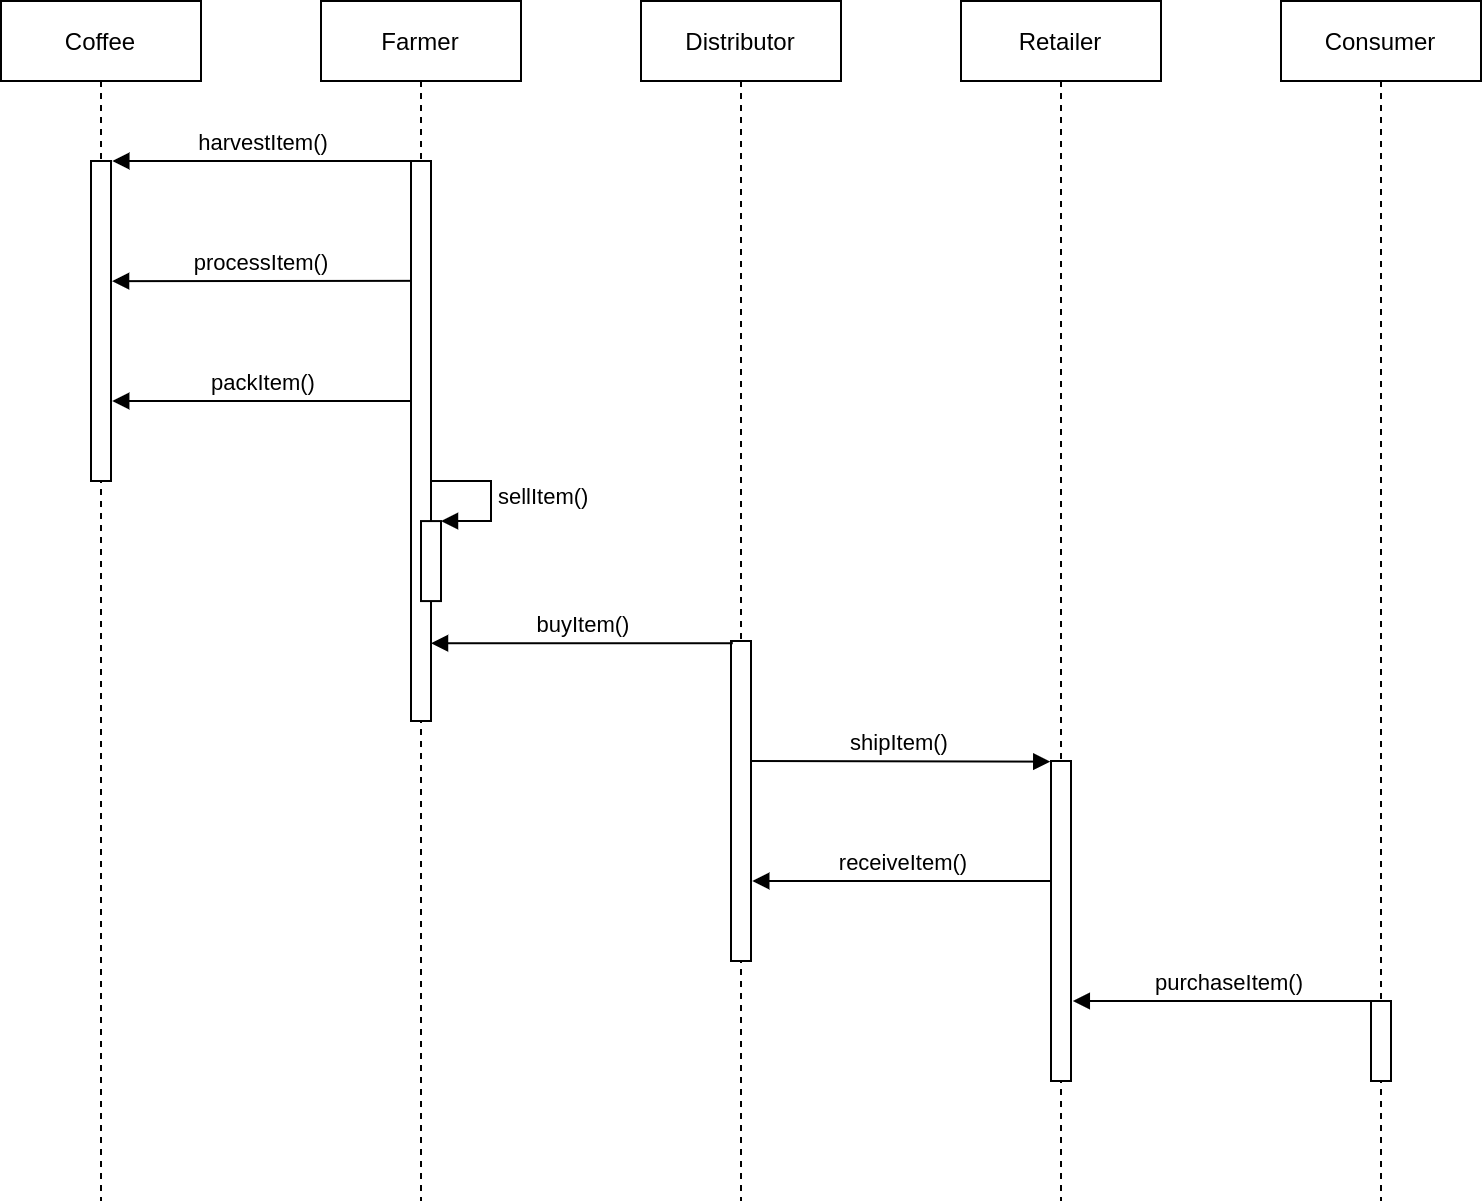

The diagram above was exported from draw.io. Its source (the exported page's mxGraphModel, read from the mxfile embedded in the PNG):
<mxGraphModel dx="1673" dy="824" grid="1" gridSize="10" guides="1" tooltips="1" connect="1" arrows="1" fold="1" page="1" pageScale="1" pageWidth="850" pageHeight="1100" math="0" shadow="0">
  <root>
    <mxCell id="0" />
    <mxCell id="1" parent="0" />
    <mxCell id="tCT_O3IGIae2gffp1GMP-1" value="Coffee" style="shape=umlLifeline;perimeter=lifelinePerimeter;whiteSpace=wrap;html=1;container=1;collapsible=0;recursiveResize=0;outlineConnect=0;" parent="1" vertex="1">
      <mxGeometry x="160" y="160" width="100" height="600" as="geometry" />
    </mxCell>
    <mxCell id="tCT_O3IGIae2gffp1GMP-6" value="" style="html=1;points=[];perimeter=orthogonalPerimeter;" parent="tCT_O3IGIae2gffp1GMP-1" vertex="1">
      <mxGeometry x="45" y="80" width="10" height="160" as="geometry" />
    </mxCell>
    <mxCell id="tCT_O3IGIae2gffp1GMP-2" value="Farmer" style="shape=umlLifeline;perimeter=lifelinePerimeter;whiteSpace=wrap;html=1;container=1;collapsible=0;recursiveResize=0;outlineConnect=0;" parent="1" vertex="1">
      <mxGeometry x="320" y="160" width="100" height="600" as="geometry" />
    </mxCell>
    <mxCell id="tCT_O3IGIae2gffp1GMP-7" value="" style="html=1;points=[];perimeter=orthogonalPerimeter;" parent="tCT_O3IGIae2gffp1GMP-2" vertex="1">
      <mxGeometry x="45" y="80" width="10" height="280" as="geometry" />
    </mxCell>
    <mxCell id="tCT_O3IGIae2gffp1GMP-16" value="" style="html=1;points=[];perimeter=orthogonalPerimeter;" parent="tCT_O3IGIae2gffp1GMP-2" vertex="1">
      <mxGeometry x="50" y="260.04" width="10" height="40" as="geometry" />
    </mxCell>
    <mxCell id="tCT_O3IGIae2gffp1GMP-17" value="sellItem()" style="edgeStyle=orthogonalEdgeStyle;html=1;align=left;spacingLeft=2;endArrow=block;rounded=0;entryX=1;entryY=0;exitX=1.009;exitY=0.357;exitDx=0;exitDy=0;exitPerimeter=0;" parent="tCT_O3IGIae2gffp1GMP-2" target="tCT_O3IGIae2gffp1GMP-16" edge="1">
      <mxGeometry relative="1" as="geometry">
        <mxPoint x="55.09000000000003" y="240.00000000000003" as="sourcePoint" />
        <Array as="points">
          <mxPoint x="85" y="240.04" />
          <mxPoint x="85" y="260.04" />
        </Array>
      </mxGeometry>
    </mxCell>
    <mxCell id="tCT_O3IGIae2gffp1GMP-3" value="Distributor" style="shape=umlLifeline;perimeter=lifelinePerimeter;whiteSpace=wrap;html=1;container=1;collapsible=0;recursiveResize=0;outlineConnect=0;" parent="1" vertex="1">
      <mxGeometry x="480" y="160" width="100" height="600" as="geometry" />
    </mxCell>
    <mxCell id="tCT_O3IGIae2gffp1GMP-13" value="" style="html=1;points=[];perimeter=orthogonalPerimeter;" parent="tCT_O3IGIae2gffp1GMP-3" vertex="1">
      <mxGeometry x="45" y="320" width="10" height="160" as="geometry" />
    </mxCell>
    <mxCell id="tCT_O3IGIae2gffp1GMP-4" value="Retailer" style="shape=umlLifeline;perimeter=lifelinePerimeter;whiteSpace=wrap;html=1;container=1;collapsible=0;recursiveResize=0;outlineConnect=0;" parent="1" vertex="1">
      <mxGeometry x="640" y="160" width="100" height="600" as="geometry" />
    </mxCell>
    <mxCell id="tCT_O3IGIae2gffp1GMP-20" value="" style="html=1;points=[];perimeter=orthogonalPerimeter;" parent="tCT_O3IGIae2gffp1GMP-4" vertex="1">
      <mxGeometry x="45" y="380" width="10" height="160" as="geometry" />
    </mxCell>
    <mxCell id="tCT_O3IGIae2gffp1GMP-5" value="Consumer" style="shape=umlLifeline;perimeter=lifelinePerimeter;whiteSpace=wrap;html=1;container=1;collapsible=0;recursiveResize=0;outlineConnect=0;" parent="1" vertex="1">
      <mxGeometry x="800" y="160" width="100" height="600" as="geometry" />
    </mxCell>
    <mxCell id="tCT_O3IGIae2gffp1GMP-24" value="" style="html=1;points=[];perimeter=orthogonalPerimeter;" parent="tCT_O3IGIae2gffp1GMP-5" vertex="1">
      <mxGeometry x="45" y="500" width="10" height="40" as="geometry" />
    </mxCell>
    <mxCell id="tCT_O3IGIae2gffp1GMP-8" value="harvestItem()" style="html=1;verticalAlign=bottom;endArrow=block;exitX=0.004;exitY=0;exitDx=0;exitDy=0;exitPerimeter=0;entryX=1.066;entryY=0;entryDx=0;entryDy=0;entryPerimeter=0;" parent="1" source="tCT_O3IGIae2gffp1GMP-7" target="tCT_O3IGIae2gffp1GMP-6" edge="1">
      <mxGeometry width="80" relative="1" as="geometry">
        <mxPoint x="364" y="280" as="sourcePoint" />
        <mxPoint x="220" y="280" as="targetPoint" />
      </mxGeometry>
    </mxCell>
    <mxCell id="tCT_O3IGIae2gffp1GMP-9" value="processItem()" style="html=1;verticalAlign=bottom;endArrow=block;entryX=1.053;entryY=0.002;entryDx=0;entryDy=0;entryPerimeter=0;exitX=-0.046;exitY=0.214;exitDx=0;exitDy=0;exitPerimeter=0;" parent="1" source="tCT_O3IGIae2gffp1GMP-7" edge="1">
      <mxGeometry width="80" relative="1" as="geometry">
        <mxPoint x="350" y="300" as="sourcePoint" />
        <mxPoint x="215.52999999999997" y="300.08000000000004" as="targetPoint" />
      </mxGeometry>
    </mxCell>
    <mxCell id="tCT_O3IGIae2gffp1GMP-10" value="packItem()" style="html=1;verticalAlign=bottom;endArrow=block;entryX=1.06;entryY=0;entryDx=0;entryDy=0;entryPerimeter=0;" parent="1" edge="1">
      <mxGeometry width="80" relative="1" as="geometry">
        <mxPoint x="365" y="360" as="sourcePoint" />
        <mxPoint x="215.5999999999999" y="360" as="targetPoint" />
      </mxGeometry>
    </mxCell>
    <mxCell id="tCT_O3IGIae2gffp1GMP-18" value="buyItem()" style="html=1;verticalAlign=bottom;endArrow=block;exitX=0.089;exitY=0.007;exitDx=0;exitDy=0;exitPerimeter=0;" parent="1" source="tCT_O3IGIae2gffp1GMP-13" target="tCT_O3IGIae2gffp1GMP-7" edge="1">
      <mxGeometry width="80" relative="1" as="geometry">
        <mxPoint x="430" y="500" as="sourcePoint" />
        <mxPoint x="510" y="500" as="targetPoint" />
      </mxGeometry>
    </mxCell>
    <mxCell id="tCT_O3IGIae2gffp1GMP-22" value="shipItem()" style="html=1;verticalAlign=bottom;endArrow=block;entryX=-0.037;entryY=0.002;entryDx=0;entryDy=0;entryPerimeter=0;exitX=1.031;exitY=0.375;exitDx=0;exitDy=0;exitPerimeter=0;" parent="1" source="tCT_O3IGIae2gffp1GMP-13" target="tCT_O3IGIae2gffp1GMP-20" edge="1">
      <mxGeometry width="80" relative="1" as="geometry">
        <mxPoint x="540" y="540" as="sourcePoint" />
        <mxPoint x="610" y="540" as="targetPoint" />
      </mxGeometry>
    </mxCell>
    <mxCell id="tCT_O3IGIae2gffp1GMP-23" value="receiveItem()" style="html=1;verticalAlign=bottom;endArrow=block;entryX=1.063;entryY=0.75;entryDx=0;entryDy=0;entryPerimeter=0;" parent="1" target="tCT_O3IGIae2gffp1GMP-13" edge="1">
      <mxGeometry width="80" relative="1" as="geometry">
        <mxPoint x="685" y="600" as="sourcePoint" />
        <mxPoint x="540" y="600" as="targetPoint" />
      </mxGeometry>
    </mxCell>
    <mxCell id="tCT_O3IGIae2gffp1GMP-25" value="purchaseItem()" style="html=1;verticalAlign=bottom;endArrow=block;entryX=1.09;entryY=0.75;entryDx=0;entryDy=0;entryPerimeter=0;" parent="1" target="tCT_O3IGIae2gffp1GMP-20" edge="1">
      <mxGeometry width="80" relative="1" as="geometry">
        <mxPoint x="850" y="660" as="sourcePoint" />
        <mxPoint x="700" y="660" as="targetPoint" />
      </mxGeometry>
    </mxCell>
  </root>
</mxGraphModel>